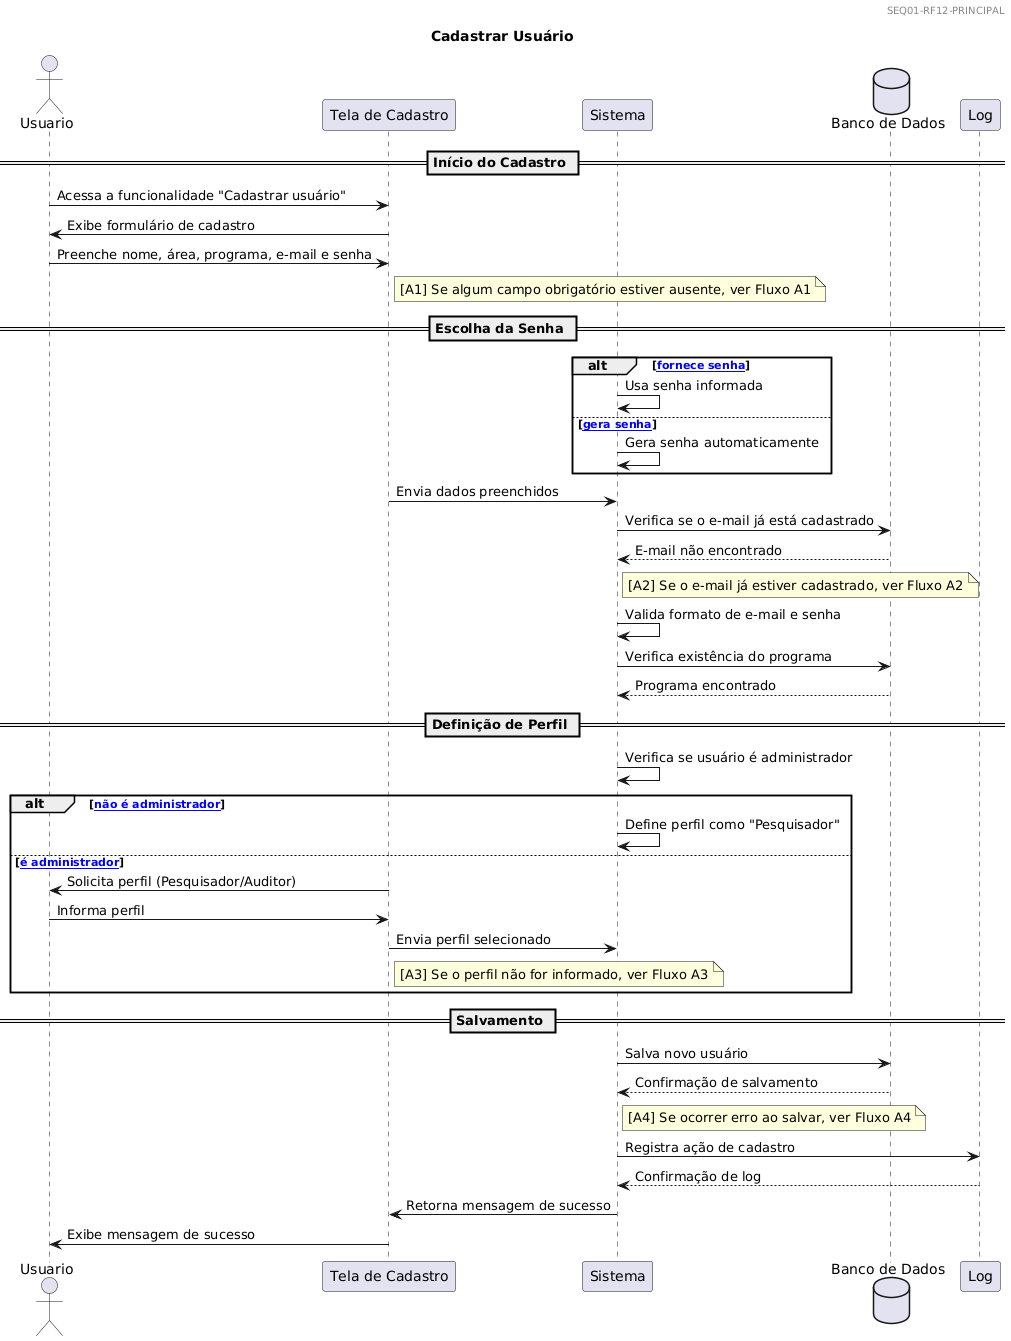

The diagram above was rendered by PlantUML. Its source (embedded in the PNG):
@startuml
header 
SEQ01-RF12-PRINCIPAL
endheader

title Cadastrar Usuário

actor Usuario
participant "Tela de Cadastro" as UI
participant "Sistema" as App
database "Banco de Dados" as DB
participant "Log" as Log

== Início do Cadastro ==
Usuario -> UI : Acessa a funcionalidade "Cadastrar usuário"
UI -> Usuario : Exibe formulário de cadastro

Usuario -> UI : Preenche nome, área, programa, e-mail e senha
note right of UI
[A1] Se algum campo obrigatório estiver ausente, ver Fluxo A1
end note

== Escolha da Senha ==
alt [[Usuário fornece senha]]
    App -> App : Usa senha informada
else [[Sistema gera senha]]
    App -> App : Gera senha automaticamente
end

UI -> App : Envia dados preenchidos

App -> DB : Verifica se o e-mail já está cadastrado
DB --> App : E-mail não encontrado
note right of App
[A2] Se o e-mail já estiver cadastrado, ver Fluxo A2
end note

App -> App : Valida formato de e-mail e senha

App -> DB : Verifica existência do programa
DB --> App : Programa encontrado

== Definição de Perfil ==
App -> App : Verifica se usuário é administrador
alt [[Usuário não é administrador]]
    App -> App : Define perfil como "Pesquisador"
else [[Usuário é administrador]]
    UI -> Usuario : Solicita perfil (Pesquisador/Auditor)
    Usuario -> UI : Informa perfil
    UI -> App : Envia perfil selecionado
    note right of UI
    [A3] Se o perfil não for informado, ver Fluxo A3
    end note
end

== Salvamento ==
App -> DB : Salva novo usuário
DB --> App : Confirmação de salvamento
note right of App
[A4] Se ocorrer erro ao salvar, ver Fluxo A4
end note

App -> Log : Registra ação de cadastro
Log --> App : Confirmação de log

App -> UI : Retorna mensagem de sucesso
UI -> Usuario : Exibe mensagem de sucesso
@enduml